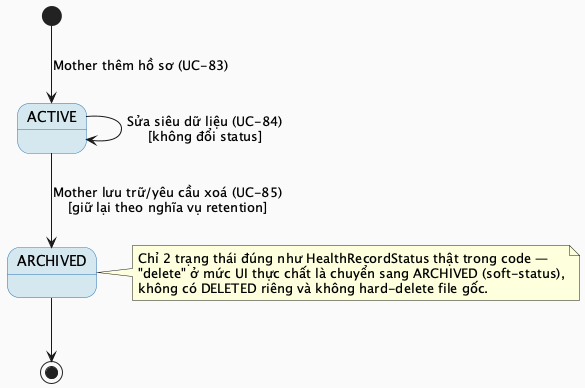

The diagram above was rendered by PlantUML. Its source (embedded in the PNG):
@startuml MF08_01_HealthRecordStatus_StateMachine
skinparam backgroundColor #FAFAFA
skinparam StateBackgroundColor #D5E8F0
skinparam StateBorderColor #2E75B6

[*] --> ACTIVE : Mother thêm hồ sơ (UC-83)

ACTIVE --> ACTIVE : Sửa siêu dữ liệu (UC-84)\n[không đổi status]
ACTIVE --> ARCHIVED : Mother lưu trữ/yêu cầu xoá (UC-85)\n[giữ lại theo nghĩa vụ retention]

ARCHIVED --> [*]

note right of ARCHIVED
  Chỉ 2 trạng thái đúng như HealthRecordStatus thật trong code —
  "delete" ở mức UI thực chất là chuyển sang ARCHIVED (soft-status),
  không có DELETED riêng và không hard-delete file gốc.
end note

@enduml